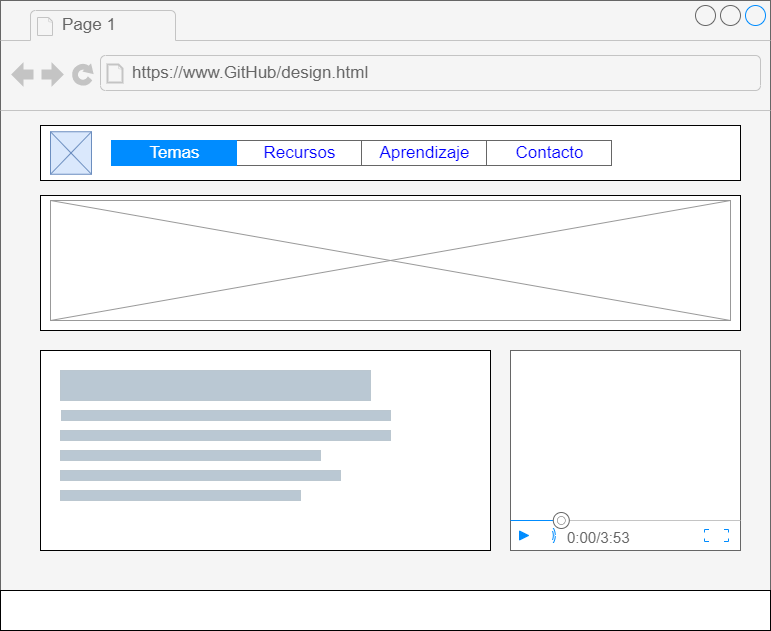

The diagram above was exported from draw.io. Its source (the exported page's mxGraphModel, read from the mxfile embedded in the PNG):
<mxGraphModel dx="1381" dy="774" grid="1" gridSize="10" guides="1" tooltips="1" connect="1" arrows="1" fold="1" page="1" pageScale="1" pageWidth="827" pageHeight="1169" math="0" shadow="0">
  <root>
    <mxCell id="0" />
    <mxCell id="1" parent="0" />
    <mxCell id="Z7OFkKDcwmtrtmowcj4x-1" value="" style="strokeWidth=1;shadow=0;dashed=0;align=center;html=1;shape=mxgraph.mockup.containers.browserWindow;rSize=0;strokeColor=#666666;strokeColor2=#008cff;strokeColor3=#c4c4c4;mainText=,;recursiveResize=0;fillColor=#f5f5f5;fontColor=#333333;" parent="1" vertex="1">
      <mxGeometry x="29" y="90" width="770" height="630" as="geometry" />
    </mxCell>
    <mxCell id="Z7OFkKDcwmtrtmowcj4x-2" value="Page 1" style="strokeWidth=1;shadow=0;dashed=0;align=center;html=1;shape=mxgraph.mockup.containers.anchor;fontSize=17;fontColor=#666666;align=left;" parent="Z7OFkKDcwmtrtmowcj4x-1" vertex="1">
      <mxGeometry x="60" y="12" width="110" height="26" as="geometry" />
    </mxCell>
    <mxCell id="Z7OFkKDcwmtrtmowcj4x-3" value="https://www.GitHub/design.html" style="strokeWidth=1;shadow=0;dashed=0;align=center;html=1;shape=mxgraph.mockup.containers.anchor;rSize=0;fontSize=17;fontColor=#666666;align=left;" parent="Z7OFkKDcwmtrtmowcj4x-1" vertex="1">
      <mxGeometry x="130" y="60" width="250" height="26" as="geometry" />
    </mxCell>
    <mxCell id="Z7OFkKDcwmtrtmowcj4x-4" value="" style="rounded=0;whiteSpace=wrap;html=1;" parent="Z7OFkKDcwmtrtmowcj4x-1" vertex="1">
      <mxGeometry x="40" y="125" width="700" height="55" as="geometry" />
    </mxCell>
    <mxCell id="Z7OFkKDcwmtrtmowcj4x-5" value="" style="rounded=0;whiteSpace=wrap;html=1;" parent="Z7OFkKDcwmtrtmowcj4x-1" vertex="1">
      <mxGeometry x="40" y="195" width="700" height="135" as="geometry" />
    </mxCell>
    <mxCell id="Z7OFkKDcwmtrtmowcj4x-6" value="" style="rounded=0;whiteSpace=wrap;html=1;" parent="Z7OFkKDcwmtrtmowcj4x-1" vertex="1">
      <mxGeometry x="40" y="350" width="450" height="200" as="geometry" />
    </mxCell>
    <mxCell id="Z7OFkKDcwmtrtmowcj4x-7" value="" style="rounded=0;whiteSpace=wrap;html=1;" parent="Z7OFkKDcwmtrtmowcj4x-1" vertex="1">
      <mxGeometry x="510" y="350" width="230" height="200" as="geometry" />
    </mxCell>
    <mxCell id="Z7OFkKDcwmtrtmowcj4x-8" value="" style="rounded=0;whiteSpace=wrap;html=1;" parent="Z7OFkKDcwmtrtmowcj4x-1" vertex="1">
      <mxGeometry y="590" width="770" height="40" as="geometry" />
    </mxCell>
    <mxCell id="Z7OFkKDcwmtrtmowcj4x-36" value="" style="verticalLabelPosition=bottom;shadow=0;dashed=0;align=center;html=1;verticalAlign=top;strokeWidth=1;shape=mxgraph.mockup.graphics.simpleIcon;strokeColor=#6c8ebf;fillColor=#dae8fc;" parent="Z7OFkKDcwmtrtmowcj4x-1" vertex="1">
      <mxGeometry x="50" y="131.25" width="41" height="42.5" as="geometry" />
    </mxCell>
    <mxCell id="Z7OFkKDcwmtrtmowcj4x-37" value="" style="verticalLabelPosition=bottom;shadow=0;dashed=0;align=center;html=1;verticalAlign=top;strokeWidth=1;shape=mxgraph.mockup.graphics.simpleIcon;strokeColor=#999999;" parent="Z7OFkKDcwmtrtmowcj4x-1" vertex="1">
      <mxGeometry x="50" y="200" width="680" height="120" as="geometry" />
    </mxCell>
    <mxCell id="Z7OFkKDcwmtrtmowcj4x-38" value="" style="strokeWidth=1;shadow=0;dashed=0;align=center;html=1;shape=mxgraph.mockup.text.rrect;rSize=0;strokeColor=#666666;" parent="Z7OFkKDcwmtrtmowcj4x-1" vertex="1">
      <mxGeometry x="111" y="140" width="500" height="25" as="geometry" />
    </mxCell>
    <mxCell id="Z7OFkKDcwmtrtmowcj4x-39" value="Recursos" style="strokeColor=inherit;fillColor=inherit;gradientColor=inherit;strokeWidth=1;shadow=0;dashed=0;align=center;html=1;shape=mxgraph.mockup.text.rrect;rSize=0;fontSize=17;fontColor=#0000ff;" parent="Z7OFkKDcwmtrtmowcj4x-38" vertex="1">
      <mxGeometry x="125" width="125" height="25" as="geometry" />
    </mxCell>
    <mxCell id="Z7OFkKDcwmtrtmowcj4x-40" value="Aprendizaje" style="strokeColor=inherit;fillColor=inherit;gradientColor=inherit;strokeWidth=1;shadow=0;dashed=0;align=center;html=1;shape=mxgraph.mockup.text.rrect;rSize=0;fontSize=17;fontColor=#0000ff;" parent="Z7OFkKDcwmtrtmowcj4x-38" vertex="1">
      <mxGeometry x="250" width="125" height="25" as="geometry" />
    </mxCell>
    <mxCell id="Z7OFkKDcwmtrtmowcj4x-41" value="Contacto" style="strokeColor=inherit;fillColor=inherit;gradientColor=inherit;strokeWidth=1;shadow=0;dashed=0;align=center;html=1;shape=mxgraph.mockup.text.rrect;rSize=0;fontSize=17;fontColor=#0000ff;" parent="Z7OFkKDcwmtrtmowcj4x-38" vertex="1">
      <mxGeometry x="375" width="125" height="25" as="geometry" />
    </mxCell>
    <mxCell id="Z7OFkKDcwmtrtmowcj4x-42" value="Temas" style="strokeWidth=1;shadow=0;dashed=0;align=center;html=1;shape=mxgraph.mockup.text.rrect;rSize=0;fontSize=17;fontColor=#ffffff;fillColor=#008cff;strokeColor=#008cff;" parent="Z7OFkKDcwmtrtmowcj4x-38" vertex="1">
      <mxGeometry width="125" height="25" as="geometry" />
    </mxCell>
    <mxCell id="Z7OFkKDcwmtrtmowcj4x-43" value="" style="verticalLabelPosition=bottom;shadow=0;dashed=0;align=center;html=1;verticalAlign=top;strokeWidth=1;shape=mxgraph.mockup.containers.videoPlayer;strokeColor=#666666;strokeColor2=#008cff;strokeColor3=#c4c4c4;textColor=#666666;fillColor2=#008cff;barHeight=30;barPos=20;" parent="Z7OFkKDcwmtrtmowcj4x-1" vertex="1">
      <mxGeometry x="510" y="350" width="230" height="200" as="geometry" />
    </mxCell>
    <mxCell id="Z7OFkKDcwmtrtmowcj4x-48" value="" style="rounded=0;whiteSpace=wrap;html=1;fontSize=17;strokeWidth=0;fillColor=#bac8d3;strokeColor=#23445d;" parent="Z7OFkKDcwmtrtmowcj4x-1" vertex="1">
      <mxGeometry x="60" y="370" width="310" height="30" as="geometry" />
    </mxCell>
    <mxCell id="Z7OFkKDcwmtrtmowcj4x-49" value="" style="rounded=0;whiteSpace=wrap;html=1;fontSize=17;strokeWidth=0;fillColor=#bac8d3;strokeColor=#23445d;" parent="Z7OFkKDcwmtrtmowcj4x-1" vertex="1">
      <mxGeometry x="61" y="410" width="329" height="10" as="geometry" />
    </mxCell>
    <mxCell id="Z7OFkKDcwmtrtmowcj4x-50" value="" style="rounded=0;whiteSpace=wrap;html=1;fontSize=17;strokeWidth=0;fillColor=#bac8d3;strokeColor=#23445d;" parent="Z7OFkKDcwmtrtmowcj4x-1" vertex="1">
      <mxGeometry x="60" y="430" width="330" height="10" as="geometry" />
    </mxCell>
    <mxCell id="Z7OFkKDcwmtrtmowcj4x-51" value="" style="rounded=0;whiteSpace=wrap;html=1;fontSize=17;strokeWidth=0;fillColor=#bac8d3;strokeColor=#23445d;" parent="Z7OFkKDcwmtrtmowcj4x-1" vertex="1">
      <mxGeometry x="60" y="450" width="260" height="10" as="geometry" />
    </mxCell>
    <mxCell id="Z7OFkKDcwmtrtmowcj4x-52" value="" style="rounded=0;whiteSpace=wrap;html=1;fontSize=17;strokeWidth=0;fillColor=#bac8d3;strokeColor=#23445d;" parent="Z7OFkKDcwmtrtmowcj4x-1" vertex="1">
      <mxGeometry x="60" y="470" width="280" height="10" as="geometry" />
    </mxCell>
    <mxCell id="Z7OFkKDcwmtrtmowcj4x-53" value="" style="rounded=0;whiteSpace=wrap;html=1;fontSize=17;strokeWidth=0;fillColor=#bac8d3;strokeColor=#23445d;" parent="Z7OFkKDcwmtrtmowcj4x-1" vertex="1">
      <mxGeometry x="60" y="490" width="240" height="10" as="geometry" />
    </mxCell>
  </root>
</mxGraphModel>